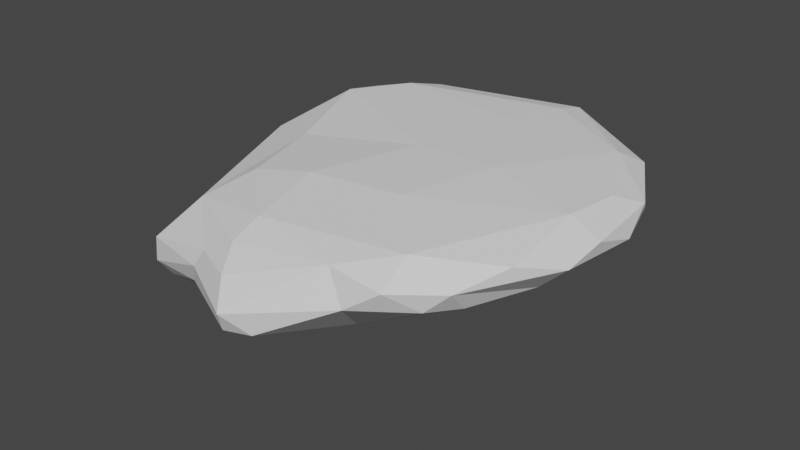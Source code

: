 # Source: Flying_Island.blend  (saved by Blender 2.93.21; exported with 4.5.12 LTS)
import bpy
from mathutils import Matrix  # noqa: F401  (used for matrix-valued properties, if any)

bpy.ops.wm.read_factory_settings(use_empty=True)
scene = bpy.context.scene
scene.name = 'Scene'

# ---- collections
col_collection = bpy.data.collections.new('Collection'); scene.collection.children.link(col_collection)

# ---- world
world_world = bpy.data.worlds.new('World'); scene.world = world_world
world_world.use_nodes = True; world_world.node_tree.nodes.clear()
_N = world_world.node_tree.nodes; _L = world_world.node_tree.links
n0 = _N.new('ShaderNodeOutputWorld'); n0.name = 'World Output'; n0.location = (300, 300)
n1 = _N.new('ShaderNodeBackground'); n1.name = 'Background'; n1.location = (10, 300)
n1.inputs[0].default_value = (0.05088, 0.05088, 0.05088, 1.0)
_L.new(n1.outputs[0], n0.inputs[0])
n0.is_active_output = True
world_world.color = (0.05088, 0.05088, 0.05088)
world_world.use_sun_shadow = False
world_world.sun_shadow_jitter_overblur = 0.0

# ---- meshes
me_sphere = bpy.data.meshes.new('Sphere')
me_sphere.from_pydata([(-0.3952, 0.08937, -0.6705), (0.5164, 1.711, 0.2933), (0.4434, 1.684, 0.177), (0.2276, 1.476, -0.07483), (0.5645, 1.461, 0.4152), (0.8919, 1.534, 0.2818), (-0.04526, 0.2194, -0.6033), (0.3218, 0.9919, 0.4248), (0.6204, 1.672, 0.3716), (0.9306, 1.341, 0.07431), (1.545, 1.074, 0.3471), (1.381, 0.9838, 0.09554), (0.5465, 0.5959, -0.3686), (1.412, 0.9088, 0.4522), (1.743, 0.2552, 0.4405), (1.793, 0.6595, 0.2196), (1.898, 0.4326, 0.368), (1.477, 0.3772, -0.08204), (1.946, 0.1623, 0.2192), (0.5814, 0.02961, -0.5233), (1.935, -0.2036, 0.3412), (1.864, -0.4488, 0.2176), (1.638, -0.4373, 0.004702), (1.398, -0.1837, -0.1947), (0.8856, 0.1165, 0.4537), (1.677, -0.1594, 0.4395), (1.421, -0.9417, -0.005645), (1.663, -0.7847, 0.311), (1.448, -1.117, 0.1778), (1.281, -1.188, 0.01984), (0.5908, -1.039, -0.4071), (0.4953, -0.2756, -0.5764), (0.6195, -0.5909, 0.4135), (1.085, -1.357, 0.1565), (1.099, -1.122, 0.3447), (0.6466, -1.353, 0.2089), (0.8011, -1.411, -0.04364), (0.2122, -1.655, -0.3563), (-0.0324, -1.693, -0.3907), (0.03661, -1.41, -0.5224), (-0.09643, -1.612, -0.02282), (0.01721, -1.774, -0.2087), (-0.7323, -1.34, -0.4178), (-0.518, -1.148, -0.5877), (-0.3232, -0.6035, -0.7146), (-0.1723, -1.175, 0.2261), (-0.2084, -1.394, 0.1081), (-0.5063, -1.41, -0.05591), (-0.596, -1.44, -0.2071), (-0.1578, -0.1116, -0.6989), (-1.219, -1.291, -0.4428), (-1.236, -1.143, -0.6314), (-1.202, -1.287, -0.2359), (-1.146, -0.8743, -0.799), (-0.2335, -0.6008, 0.3387), (-0.7535, -0.6427, 0.2293), (-1.383, -0.6473, -0.8039), (0.1663, 0.1391, 0.4155), (-0.979, -0.9964, 0.06255), (-1.283, -0.8583, -0.2051), (-1.321, -1.064, -0.4985), (-0.8803, -0.4987, -0.8445), (-1.553, -0.5785, -0.661), (-1.369, -0.3522, -0.7758), (-1.59, -0.2545, -0.2185), (-1.675, 0.09504, -0.271), (-1.615, -0.3742, -0.4934), (-0.9275, 0.05007, 0.2432), (-1.508, 0.349, 0.07112), (-1.577, 0.06516, -0.4514), (-1.613, 0.4237, -0.02762), (-1.197, 0.898, 0.3213), (-1.467, 0.9095, 0.1303), (-1.638, 0.4466, -0.1695), (-1.492, 0.3497, -0.3773), (-0.9354, -0.1031, -0.7673), (-0.6081, -0.1573, -0.789), (-1.221, 1.279, 0.2385), (-1.107, 1.552, 0.1434), (-1.248, 1.424, 0.02511), (-0.8021, 1.238, 0.3739), (-1.07, 1.398, -0.1168), (-1.266, 0.8767, -0.2055), (-0.7614, 1.592, 0.2731), (-0.8593, 1.685, 0.04315), (-0.7944, 0.7543, -0.3622), (-0.5895, 1.62, -0.07204)], [], [(2, 3, 86), (1, 8, 5), (6, 49, 0), (7, 13, 4), (13, 10, 8), (8, 10, 5), (11, 17, 12), (10, 15, 11), (16, 18, 15), (19, 49, 6), (13, 24, 25), (16, 14, 20), (18, 23, 17), (18, 20, 21), (19, 31, 49), (18, 21, 22), (19, 23, 31), (25, 27, 20), (21, 27, 28), (23, 26, 30), (23, 30, 31), (24, 32, 25), (26, 28, 29), (29, 33, 36), (30, 39, 31), (39, 44, 31), (32, 54, 34), (39, 38, 43), (35, 45, 46), (35, 46, 40), (57, 54, 32), (40, 46, 47), (42, 48, 50), (45, 55, 58), (61, 76, 49), (50, 52, 60), (53, 51, 56), (58, 59, 52), (51, 60, 62), (54, 67, 55), (56, 62, 63), (67, 68, 58), (49, 76, 0), (66, 69, 62), (65, 69, 66), (68, 70, 64), (70, 73, 65), (71, 72, 68), (68, 72, 70), (72, 79, 73), (73, 82, 74), (71, 80, 77), (71, 77, 72), (80, 83, 77), (77, 78, 79), (79, 81, 82), (78, 84, 79), (57, 7, 80), (7, 4, 80), (84, 86, 81), (85, 86, 0), (4, 8, 83), (1, 2, 84), (5, 9, 2, 1), (3, 12, 6), (10, 11, 9, 5), (3, 2, 9), (3, 9, 12), (4, 13, 8), (16, 10, 13, 14), (9, 11, 12), (13, 7, 24), (11, 15, 17), (12, 17, 19), (28, 26, 22, 21), (10, 16, 15), (12, 19, 6), (15, 18, 17), (14, 13, 25), (17, 23, 19), (16, 20, 18), (20, 14, 25), (23, 18, 22), (21, 20, 27), (34, 33, 28, 27), (23, 22, 26), (30, 26, 29), (25, 32, 34), (27, 25, 34), (49, 31, 44), (36, 37, 30, 29), (29, 28, 33), (24, 57, 32), (35, 33, 34, 45), (30, 37, 39), (35, 41, 36, 33), (41, 38, 37, 36), (47, 48, 41, 40), (39, 37, 38), (34, 54, 45), (44, 39, 43), (41, 35, 40), (48, 42, 38, 41), (61, 44, 43, 53), (43, 38, 42), (43, 51, 53), (51, 43, 42, 50), (44, 61, 49), (58, 52, 47, 46), (66, 60, 59, 64), (48, 47, 52), (50, 48, 52), (45, 54, 55), (46, 45, 58), (51, 50, 60), (60, 52, 59), (53, 56, 61), (55, 67, 58), (54, 57, 67), (56, 51, 62), (63, 75, 61, 56), (62, 60, 66), (64, 59, 58, 68), (76, 61, 75), (74, 69, 65, 73), (64, 65, 66), (63, 62, 69), (64, 70, 65), (74, 82, 63, 69), (67, 57, 71), (85, 0, 76, 75), (75, 63, 82), (68, 67, 71), (70, 72, 73), (72, 77, 79), (73, 79, 82), (71, 57, 80), (75, 82, 85), (85, 82, 81, 86), (77, 83, 78), (3, 6, 0, 86), (79, 84, 81), (78, 83, 84), (80, 4, 83), (83, 1, 84), (84, 2, 86), (57, 24, 7), (83, 8, 1)])
_uv = me_sphere.uv_layers.new(name='UVMap')
_uv.uv.foreach_set('vector', [0.7058, 0.5625, 0.7009, 0.4712, 0.7718, 0.4717, 0.6976, 0.625, 0.6847, 0.6875, 0.6512, 0.625, 0.6616, 0.1541, 0.6086, 0.02239, 0.8266, 0.08908, 0.7132, 0.8292, 0.5933, 0.7531, 0.6857, 0.75, 0.5933, 0.7531, 0.5938, 0.6701, 0.6847, 0.6875, 0.6847, 0.6875, 0.5938, 0.6701, 0.6512, 0.625, 0.5938, 0.5564, 0.5427, 0.492, 0.6165, 0.3441, 0.5938, 0.6701, 0.5625, 0.6155, 0.5938, 0.5564, 0.5454, 0.6875, 0.5189, 0.6189, 0.5625, 0.6155, 0.5226, 0.2515, 0.6086, 0.02239, 0.6616, 0.1541, 0.5933, 0.7531, 0.5059, 0.888, 0.4711, 0.7721, 0.5454, 0.6875, 0.5308, 0.75, 0.4811, 0.6875, 0.5189, 0.6189, 0.4839, 0.452, 0.5427, 0.492, 0.5189, 0.6189, 0.4811, 0.6875, 0.4545, 0.625, 0.5226, 0.2515, 0.4434, 0.2229, 0.6086, 0.02239, 0.5189, 0.6189, 0.4545, 0.625, 0.4581, 0.5352, 0.5226, 0.2515, 0.4839, 0.452, 0.4434, 0.2229, 0.4711, 0.7721, 0.4091, 0.6875, 0.4811, 0.6875, 0.4545, 0.625, 0.4091, 0.6875, 0.3794, 0.625, 0.4839, 0.452, 0.4062, 0.533, 0.3792, 0.3581, 0.4839, 0.452, 0.3792, 0.3581, 0.4434, 0.2229, 0.5059, 0.888, 0.3278, 0.8374, 0.4711, 0.7721, 0.4062, 0.533, 0.3794, 0.625, 0.375, 0.5431, 0.375, 0.5431, 0.3438, 0.5891, 0.3324, 0.487, 0.3792, 0.3581, 0.307, 0.3103, 0.4434, 0.2229, 0.307, 0.3103, 0.2777, 0.1695, 0.4434, 0.2229, 0.3278, 0.8374, 0.1907, 0.7972, 0.3456, 0.7066, 0.307, 0.3103, 0.2882, 0.375, 0.2372, 0.3074, 0.3012, 0.6424, 0.2288, 0.6615, 0.2321, 0.5989, 0.3012, 0.6424, 0.2321, 0.5989, 0.25, 0.5186, 0.3079, 0.9811, 0.1907, 0.7972, 0.3278, 0.8374, 0.25, 0.5186, 0.2321, 0.5989, 0.2134, 0.5, 0.2188, 0.375, 0.217, 0.4375, 0.157, 0.375, 0.2288, 0.6615, 0.1328, 0.7063, 0.1422, 0.5822, 0.1023, 0.1768, 0.05147, 0.1103, 0.4306, 0.03606, 0.157, 0.375, 0.1473, 0.4483, 0.1089, 0.375, 0.1353, 0.25, 0.1471, 0.3125, 0.0726, 0.25, 0.1422, 0.5822, 0.08567, 0.4632, 0.1473, 0.4483, 0.1471, 0.3125, 0.1089, 0.375, 0.04857, 0.3125, 0.1907, 0.7972, 0.01988, 0.7267, 0.1328, 0.7063, 0.0726, 0.25, 0.04857, 0.3125, 0.02878, 0.25, 0.01988, 0.7267, 0.009007, 0.6045, 0.1422, 0.5822, 0.04688, 0.0, 0.05147, 0.1103, 0.01242, 0.0625, 0.02695, 0.375, 2.98e-08, 0.3125, 0.04857, 0.3125, 0.9821, 0.4375, 0.9788, 0.3549, 1.0, 0.375, 0.9634, 0.6045, 0.953, 0.5363, 1.0, 0.5, 0.953, 0.5363, 0.9425, 0.4757, 0.9821, 0.4375, 0.9108, 0.7042, 0.9062, 0.5987, 0.9634, 0.6045, 0.9634, 0.6045, 0.9062, 0.5987, 0.953, 0.5363, 0.9062, 0.5987, 0.848, 0.5109, 0.9425, 0.4757, 0.9425, 0.4757, 0.8664, 0.4077, 0.9435, 0.3701, 0.9108, 0.7042, 0.8555, 0.7527, 0.875, 0.6484, 0.9108, 0.7042, 0.875, 0.6484, 0.9062, 0.5987, 0.8555, 0.7527, 0.8229, 0.6646, 0.875, 0.6484, 0.875, 0.6484, 0.8438, 0.5879, 0.848, 0.5109, 0.848, 0.5109, 0.8112, 0.4375, 0.8664, 0.4077, 0.8438, 0.5879, 0.81, 0.5405, 0.848, 0.5109, 0.9578, 0.9874, 0.7132, 0.8292, 0.8555, 0.7527, 0.7132, 0.8292, 0.6857, 0.75, 0.8555, 0.7527, 0.81, 0.5405, 0.7718, 0.4717, 0.8112, 0.4375, 0.8152, 0.2942, 0.7718, 0.4717, 0.8266, 0.08908, 0.6857, 0.75, 0.6847, 0.6875, 0.8229, 0.6646, 0.6976, 0.625, 0.7058, 0.5625, 0.81, 0.5405, 0.6512, 0.625, 0.6476, 0.5454, 0.7058, 0.5625, 0.6976, 0.625, 0.7009, 0.4712, 0.6165, 0.3441, 0.6616, 0.1541, 0.5938, 0.6701, 0.5938, 0.5564, 0.6476, 0.5454, 0.6512, 0.625, 0.7009, 0.4712, 0.7058, 0.5625, 0.6476, 0.5454, 0.7009, 0.4712, 0.6476, 0.5454, 0.6165, 0.3441, 0.6857, 0.75, 0.5933, 0.7531, 0.6847, 0.6875, 0.5454, 0.6875, 0.5938, 0.6701, 0.5933, 0.7531, 0.5308, 0.75, 0.6476, 0.5454, 0.5938, 0.5564, 0.6165, 0.3441, 0.5933, 0.7531, 0.7132, 0.8292, 0.5059, 0.888, 0.5938, 0.5564, 0.5625, 0.6155, 0.5427, 0.492, 0.6165, 0.3441, 0.5427, 0.492, 0.5226, 0.2515, 0.3794, 0.625, 0.4062, 0.533, 0.4581, 0.5352, 0.4545, 0.625, 0.5938, 0.6701, 0.5454, 0.6875, 0.5625, 0.6155, 0.6165, 0.3441, 0.5226, 0.2515, 0.6616, 0.1541, 0.5625, 0.6155, 0.5189, 0.6189, 0.5427, 0.492, 0.5308, 0.75, 0.5933, 0.7531, 0.4711, 0.7721, 0.5427, 0.492, 0.4839, 0.452, 0.5226, 0.2515, 0.5454, 0.6875, 0.4811, 0.6875, 0.5189, 0.6189, 0.4811, 0.6875, 0.5308, 0.75, 0.4711, 0.7721, 0.4839, 0.452, 0.5189, 0.6189, 0.4581, 0.5352, 0.4545, 0.625, 0.4811, 0.6875, 0.4091, 0.6875, 0.3456, 0.7066, 0.3438, 0.5891, 0.3794, 0.625, 0.4091, 0.6875, 0.4839, 0.452, 0.4581, 0.5352, 0.4062, 0.533, 0.3792, 0.3581, 0.4062, 0.533, 0.375, 0.5431, 0.4711, 0.7721, 0.3278, 0.8374, 0.3456, 0.7066, 0.4091, 0.6875, 0.4711, 0.7721, 0.3456, 0.7066, 0.4306, 0.03606, 0.4434, 0.2229, 0.2777, 0.1695, 0.3324, 0.487, 0.3139, 0.375, 0.3792, 0.3581, 0.375, 0.5431, 0.375, 0.5431, 0.3794, 0.625, 0.3438, 0.5891, 0.5059, 0.888, 0.3079, 0.9811, 0.3278, 0.8374, 0.3012, 0.6424, 0.3438, 0.5891, 0.3456, 0.7066, 0.2288, 0.6615, 0.3792, 0.3581, 0.3139, 0.375, 0.307, 0.3103, 0.3012, 0.6424, 0.2755, 0.4396, 0.3324, 0.487, 0.3438, 0.5891, 0.2755, 0.4396, 0.2882, 0.375, 0.3139, 0.375, 0.3324, 0.487, 0.2134, 0.5, 0.217, 0.4375, 0.2755, 0.4396, 0.25, 0.5186, 0.307, 0.3103, 0.3139, 0.375, 0.2882, 0.375, 0.3456, 0.7066, 0.1907, 0.7972, 0.2288, 0.6615, 0.2777, 0.1695, 0.307, 0.3103, 0.2372, 0.3074, 0.2755, 0.4396, 0.3012, 0.6424, 0.25, 0.5186, 0.217, 0.4375, 0.2188, 0.375, 0.2882, 0.375, 0.2755, 0.4396, 0.1023, 0.1768, 0.2777, 0.1695, 0.2372, 0.3074, 0.1353, 0.25, 0.2372, 0.3074, 0.2882, 0.375, 0.2188, 0.375, 0.2372, 0.3074, 0.1471, 0.3125, 0.1353, 0.25, 0.1471, 0.3125, 0.2372, 0.3074, 0.2188, 0.375, 0.157, 0.375, 0.2777, 0.1695, 0.1023, 0.1768, 0.4306, 0.03606, 0.1422, 0.5822, 0.1473, 0.4483, 0.2134, 0.5, 0.2321, 0.5989, 0.02695, 0.375, 0.1089, 0.375, 0.08567, 0.4632, 0.02186, 0.4716, 0.217, 0.4375, 0.2134, 0.5, 0.1473, 0.4483, 0.157, 0.375, 0.217, 0.4375, 0.1473, 0.4483, 0.2288, 0.6615, 0.1907, 0.7972, 0.1328, 0.7063, 0.2321, 0.5989, 0.2288, 0.6615, 0.1422, 0.5822, 0.1471, 0.3125, 0.157, 0.375, 0.1089, 0.375, 0.1089, 0.375, 0.1473, 0.4483, 0.08567, 0.4632, 0.1353, 0.25, 0.0726, 0.25, 0.1023, 0.1768, 0.1328, 0.7063, 0.01988, 0.7267, 0.1422, 0.5822, 0.1907, 0.7972, 0.3079, 0.9811, 0.01988, 0.7267, 0.0726, 0.25, 0.1471, 0.3125, 0.04857, 0.3125, 0.02878, 0.25, 0.02282, 0.1875, 0.1023, 0.1768, 0.0726, 0.25, 0.04857, 0.3125, 0.1089, 0.375, 0.02695, 0.375, 0.02186, 0.4716, 0.08567, 0.4632, 0.1422, 0.5822, 0.009007, 0.6045, 0.05147, 0.1103, 0.1023, 0.1768, 0.02282, 0.1875, 0.9435, 0.3701, 0.9788, 0.3549, 0.9821, 0.4375, 0.9425, 0.4757, 0.02186, 0.4716, 0.0, 0.4375, 0.02695, 0.375, 0.02878, 0.25, 0.04857, 0.3125, 2.98e-08, 0.3125, 1.0, 0.5, 0.953, 0.5363, 0.9821, 0.4375, 0.9435, 0.3701, 0.8664, 0.4077, 1.008, 0.25, 0.9788, 0.3549, 0.9944, 0.7267, 0.9578, 0.9874, 0.9108, 0.7042, 0.8152, 0.2942, 0.8266, 0.08908, 0.9762, 0.125, 0.9807, 0.1875, 0.9807, 0.1875, 1.008, 0.25, 0.8664, 0.4077, 0.9634, 0.6045, 0.9944, 0.7267, 0.9108, 0.7042, 0.953, 0.5363, 0.9062, 0.5987, 0.9425, 0.4757, 0.9062, 0.5987, 0.875, 0.6484, 0.848, 0.5109, 0.9425, 0.4757, 0.848, 0.5109, 0.8664, 0.4077, 0.9108, 0.7042, 0.9578, 0.9874, 0.8555, 0.7527, 0.9807, 0.1875, 0.8664, 0.4077, 0.8152, 0.2942, 0.8152, 0.2942, 0.8664, 0.4077, 0.8112, 0.4375, 0.7718, 0.4717, 0.875, 0.6484, 0.8229, 0.6646, 0.8438, 0.5879, 0.7009, 0.4712, 0.6616, 0.1541, 0.8266, 0.08908, 0.7718, 0.4717, 0.848, 0.5109, 0.81, 0.5405, 0.8112, 0.4375, 0.8438, 0.5879, 0.8229, 0.6646, 0.81, 0.5405, 0.8555, 0.7527, 0.6857, 0.75, 0.8229, 0.6646, 0.8229, 0.6646, 0.6976, 0.625, 0.81, 0.5405, 0.81, 0.5405, 0.7058, 0.5625, 0.7718, 0.4717, 0.9578, 0.9874, 0.5059, 0.888, 0.7132, 0.8292, 0.8229, 0.6646, 0.6847, 0.6875, 0.6976, 0.625])
me_sphere.use_remesh_fix_poles = True
me_sphere.use_remesh_preserve_attributes = False
me_sphere.update()

# ---- objects
ob_sphere = bpy.data.objects.new('Sphere', me_sphere)

# ---- transforms, parenting, visibility, modifiers, constraints
ob_sphere.location = (0.0, 0.0, 3.054)

# ---- collection membership
col_collection.objects.link(ob_sphere)

# ---- scene / render settings (as saved in the file)
scene.frame_start = 1; scene.frame_end = 250; scene.frame_set(1)
scene.render.engine = 'BLENDER_EEVEE_NEXT'
scene.cycles.use_denoising = False
scene.cycles.samples = 128
scene.cycles.sampling_pattern = 'TABULATED_SOBOL'
scene.cycles.use_adaptive_sampling = False
scene.cycles.use_light_tree = False
scene.view_settings.view_transform = 'Filmic'
bpy.context.view_layer.update()

# ---- added for rendering (the .blend has no active camera and no usable light): camera, sun
cam_auto = bpy.data.cameras.new('AutoCamera')
cam_auto.lens = 50.0
cam_auto.sensor_width = 36.0
cam_auto.clip_end = 1000.0
ob_auto_camera = bpy.data.objects.new('AutoCamera', cam_auto)
scene.collection.objects.link(ob_auto_camera)
ob_auto_camera.location = (4.93803, -5.79458, 6.7011)
ob_auto_camera.rotation_euler = (1.09748, -7.21219e-08, 0.694738)
scene.camera = ob_auto_camera
light_auto_sun = bpy.data.lights.new('AutoSun', 'SUN')
light_auto_sun.energy = 3.0
light_auto_sun.angle = 0.0523599
ob_auto_sun = bpy.data.objects.new('AutoSun', light_auto_sun)
scene.collection.objects.link(ob_auto_sun)
ob_auto_sun.rotation_euler = (0.872665, 0.174533, 0.523599)
bpy.context.view_layer.update()
